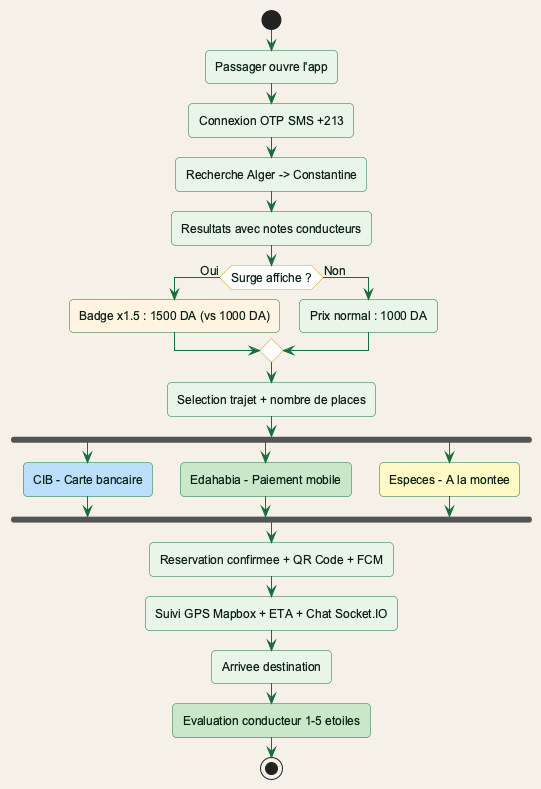

The diagram above was rendered by PlantUML. Its source (embedded in the PNG):
@startuml fig4_4_passenger_process
!include theme_rohwinbghit.puml

start
:Passager ouvre l'app;
:Connexion OTP SMS +213;
:Recherche Alger -> Constantine;
:Resultats avec notes conducteurs;
if (Surge affiche ?) then (Oui)
    :Badge x1.5 : 1500 DA (vs 1000 DA); <<#FFF3E0>>
else (Non)
    :Prix normal : 1000 DA;
endif
:Selection trajet + nombre de places;
fork
    :CIB - Carte bancaire; <<#BBDEFB>>
fork again
    :Edahabia - Paiement mobile; <<#C8E6C9>>
fork again
    :Especes - A la montee; <<#FFF9C4>>
end fork
:Reservation confirmee + QR Code + FCM;
:Suivi GPS Mapbox + ETA + Chat Socket.IO;
:Arrivee destination;
:Evaluation conducteur 1-5 etoiles; <<#C8E6C9>>
stop
@enduml